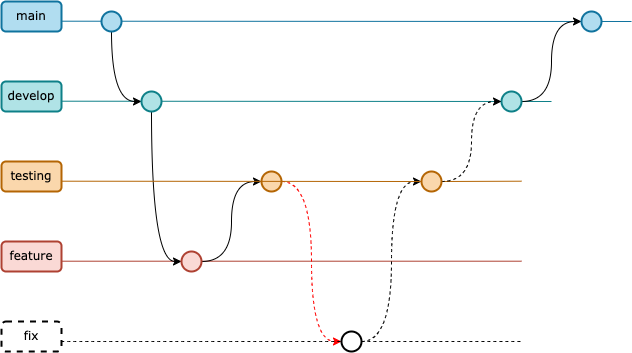

The diagram above was exported from draw.io. Its source (the exported page's mxGraphModel, read from the mxfile embedded in the PNG):
<mxGraphModel dx="1056" dy="570" grid="1" gridSize="10" guides="1" tooltips="1" connect="1" arrows="1" fold="1" page="1" pageScale="1" pageWidth="827" pageHeight="1169" math="0" shadow="0">
  <root>
    <mxCell id="0" />
    <mxCell id="1" parent="0" />
    <mxCell id="iT5m56bNLpKXhOOnKQB7-1" value="" style="endArrow=none;html=1;rounded=0;curved=1;fillColor=#b0e3e6;strokeColor=#0e8088;" edge="1" parent="1">
      <mxGeometry width="50" height="50" relative="1" as="geometry">
        <mxPoint x="110" y="119.70000000000005" as="sourcePoint" />
        <mxPoint x="600" y="120" as="targetPoint" />
      </mxGeometry>
    </mxCell>
    <mxCell id="iT5m56bNLpKXhOOnKQB7-2" value="" style="endArrow=none;html=1;rounded=0;curved=1;fillColor=#fad7ac;strokeColor=#b46504;startArrow=none;" edge="1" parent="1" source="iT5m56bNLpKXhOOnKQB7-26">
      <mxGeometry width="50" height="50" relative="1" as="geometry">
        <mxPoint x="110" y="199.70000000000005" as="sourcePoint" />
        <mxPoint x="570" y="199.70000000000005" as="targetPoint" />
      </mxGeometry>
    </mxCell>
    <mxCell id="iT5m56bNLpKXhOOnKQB7-3" value="" style="endArrow=none;html=1;rounded=0;curved=1;fillColor=#fad9d5;strokeColor=#ae4132;" edge="1" parent="1">
      <mxGeometry width="50" height="50" relative="1" as="geometry">
        <mxPoint x="110" y="279.70000000000005" as="sourcePoint" />
        <mxPoint x="570" y="279.70000000000005" as="targetPoint" />
      </mxGeometry>
    </mxCell>
    <mxCell id="iT5m56bNLpKXhOOnKQB7-4" value="" style="endArrow=none;html=1;rounded=0;curved=1;fillColor=#b1ddf0;strokeColor=#10739e;" edge="1" parent="1">
      <mxGeometry width="50" height="50" relative="1" as="geometry">
        <mxPoint x="110" y="39.69999999999999" as="sourcePoint" />
        <mxPoint x="680" y="40" as="targetPoint" />
      </mxGeometry>
    </mxCell>
    <mxCell id="iT5m56bNLpKXhOOnKQB7-5" value="main" style="text;html=1;strokeColor=#10739e;fillColor=#b1ddf0;align=center;verticalAlign=middle;whiteSpace=wrap;rounded=1;fontFamily=Verdana;strokeWidth=2;" vertex="1" parent="1">
      <mxGeometry x="50" y="20" width="60" height="30" as="geometry" />
    </mxCell>
    <mxCell id="iT5m56bNLpKXhOOnKQB7-6" value="develop" style="text;html=1;strokeColor=#0e8088;fillColor=#b0e3e6;align=center;verticalAlign=middle;whiteSpace=wrap;rounded=1;fontFamily=Verdana;strokeWidth=2;" vertex="1" parent="1">
      <mxGeometry x="50" y="100" width="60" height="30" as="geometry" />
    </mxCell>
    <mxCell id="iT5m56bNLpKXhOOnKQB7-7" value="testing" style="text;html=1;strokeColor=#b46504;fillColor=#fad7ac;align=center;verticalAlign=middle;whiteSpace=wrap;rounded=1;fontFamily=Verdana;strokeWidth=2;" vertex="1" parent="1">
      <mxGeometry x="50" y="180" width="60" height="30" as="geometry" />
    </mxCell>
    <mxCell id="iT5m56bNLpKXhOOnKQB7-8" style="edgeStyle=orthogonalEdgeStyle;rounded=0;orthogonalLoop=1;jettySize=auto;html=1;exitX=0.5;exitY=1;exitDx=0;exitDy=0;entryX=0;entryY=0.5;entryDx=0;entryDy=0;curved=1;" edge="1" parent="1" source="iT5m56bNLpKXhOOnKQB7-9" target="iT5m56bNLpKXhOOnKQB7-11">
      <mxGeometry relative="1" as="geometry" />
    </mxCell>
    <mxCell id="iT5m56bNLpKXhOOnKQB7-9" value="" style="ellipse;whiteSpace=wrap;html=1;aspect=fixed;fontFamily=Verdana;strokeWidth=2;fillColor=#b1ddf0;strokeColor=#10739e;" vertex="1" parent="1">
      <mxGeometry x="150" y="30" width="20" height="20" as="geometry" />
    </mxCell>
    <mxCell id="iT5m56bNLpKXhOOnKQB7-10" style="edgeStyle=orthogonalEdgeStyle;curved=1;rounded=0;orthogonalLoop=1;jettySize=auto;html=1;exitX=0.5;exitY=1;exitDx=0;exitDy=0;entryX=0;entryY=0.5;entryDx=0;entryDy=0;" edge="1" parent="1" source="iT5m56bNLpKXhOOnKQB7-11" target="iT5m56bNLpKXhOOnKQB7-13">
      <mxGeometry relative="1" as="geometry" />
    </mxCell>
    <mxCell id="iT5m56bNLpKXhOOnKQB7-11" value="" style="ellipse;whiteSpace=wrap;html=1;aspect=fixed;fontFamily=Verdana;strokeWidth=2;fillColor=#b0e3e6;strokeColor=#0e8088;" vertex="1" parent="1">
      <mxGeometry x="190" y="110" width="20" height="20" as="geometry" />
    </mxCell>
    <mxCell id="iT5m56bNLpKXhOOnKQB7-12" style="edgeStyle=orthogonalEdgeStyle;curved=1;rounded=0;orthogonalLoop=1;jettySize=auto;html=1;exitX=1;exitY=0.5;exitDx=0;exitDy=0;entryX=0;entryY=0.5;entryDx=0;entryDy=0;" edge="1" parent="1" source="iT5m56bNLpKXhOOnKQB7-13" target="iT5m56bNLpKXhOOnKQB7-15">
      <mxGeometry relative="1" as="geometry" />
    </mxCell>
    <mxCell id="iT5m56bNLpKXhOOnKQB7-13" value="" style="ellipse;whiteSpace=wrap;html=1;aspect=fixed;fontFamily=Verdana;strokeWidth=2;fillColor=#fad9d5;strokeColor=#ae4132;" vertex="1" parent="1">
      <mxGeometry x="230" y="270" width="20" height="20" as="geometry" />
    </mxCell>
    <mxCell id="iT5m56bNLpKXhOOnKQB7-25" style="edgeStyle=orthogonalEdgeStyle;curved=1;rounded=0;orthogonalLoop=1;jettySize=auto;html=1;exitX=1;exitY=0.5;exitDx=0;exitDy=0;entryX=0;entryY=0.5;entryDx=0;entryDy=0;dashed=1;strokeColor=#FF0000;" edge="1" parent="1" source="iT5m56bNLpKXhOOnKQB7-15" target="iT5m56bNLpKXhOOnKQB7-23">
      <mxGeometry relative="1" as="geometry" />
    </mxCell>
    <mxCell id="iT5m56bNLpKXhOOnKQB7-15" value="" style="ellipse;whiteSpace=wrap;html=1;aspect=fixed;fontFamily=Verdana;strokeWidth=2;fillColor=#fad7ac;strokeColor=#b46504;" vertex="1" parent="1">
      <mxGeometry x="310" y="190" width="20" height="20" as="geometry" />
    </mxCell>
    <mxCell id="iT5m56bNLpKXhOOnKQB7-16" style="edgeStyle=orthogonalEdgeStyle;curved=1;rounded=0;orthogonalLoop=1;jettySize=auto;html=1;exitX=1;exitY=0.5;exitDx=0;exitDy=0;entryX=0;entryY=0.5;entryDx=0;entryDy=0;" edge="1" parent="1" source="iT5m56bNLpKXhOOnKQB7-17" target="iT5m56bNLpKXhOOnKQB7-19">
      <mxGeometry relative="1" as="geometry" />
    </mxCell>
    <mxCell id="iT5m56bNLpKXhOOnKQB7-17" value="" style="ellipse;whiteSpace=wrap;html=1;aspect=fixed;fontFamily=Verdana;strokeWidth=2;fillColor=#b0e3e6;strokeColor=#0e8088;" vertex="1" parent="1">
      <mxGeometry x="550" y="110" width="20" height="20" as="geometry" />
    </mxCell>
    <mxCell id="iT5m56bNLpKXhOOnKQB7-18" value="feature" style="text;html=1;strokeColor=#ae4132;fillColor=#fad9d5;align=center;verticalAlign=middle;whiteSpace=wrap;rounded=1;fontFamily=Verdana;strokeWidth=2;" vertex="1" parent="1">
      <mxGeometry x="50" y="260" width="60" height="30" as="geometry" />
    </mxCell>
    <mxCell id="iT5m56bNLpKXhOOnKQB7-19" value="" style="ellipse;whiteSpace=wrap;html=1;aspect=fixed;fontFamily=Verdana;strokeWidth=2;fillColor=#b1ddf0;strokeColor=#10739e;" vertex="1" parent="1">
      <mxGeometry x="630" y="30" width="20" height="20" as="geometry" />
    </mxCell>
    <mxCell id="iT5m56bNLpKXhOOnKQB7-20" value="fix" style="text;html=1;strokeColor=default;fillColor=none;align=center;verticalAlign=middle;whiteSpace=wrap;rounded=1;fontFamily=Verdana;dashed=1;strokeWidth=2;" vertex="1" parent="1">
      <mxGeometry x="50" y="340" width="60" height="30" as="geometry" />
    </mxCell>
    <mxCell id="iT5m56bNLpKXhOOnKQB7-22" value="" style="endArrow=none;html=1;rounded=0;curved=1;fillColor=#fad9d5;strokeColor=#000000;dashed=1;startArrow=none;" edge="1" parent="1" source="iT5m56bNLpKXhOOnKQB7-23">
      <mxGeometry width="50" height="50" relative="1" as="geometry">
        <mxPoint x="110" y="360.00000000000006" as="sourcePoint" />
        <mxPoint x="570" y="360.00000000000006" as="targetPoint" />
      </mxGeometry>
    </mxCell>
    <mxCell id="iT5m56bNLpKXhOOnKQB7-28" style="edgeStyle=orthogonalEdgeStyle;curved=1;rounded=0;orthogonalLoop=1;jettySize=auto;html=1;exitX=1;exitY=0.5;exitDx=0;exitDy=0;entryX=0;entryY=0.5;entryDx=0;entryDy=0;dashed=1;strokeColor=#000000;" edge="1" parent="1" source="iT5m56bNLpKXhOOnKQB7-23" target="iT5m56bNLpKXhOOnKQB7-26">
      <mxGeometry relative="1" as="geometry" />
    </mxCell>
    <mxCell id="iT5m56bNLpKXhOOnKQB7-23" value="" style="ellipse;whiteSpace=wrap;html=1;aspect=fixed;fontFamily=Verdana;strokeWidth=2;fillColor=#FFFFFF;strokeColor=#000000;" vertex="1" parent="1">
      <mxGeometry x="390" y="350" width="20" height="20" as="geometry" />
    </mxCell>
    <mxCell id="iT5m56bNLpKXhOOnKQB7-24" value="" style="endArrow=none;html=1;rounded=0;curved=1;fillColor=#fad9d5;strokeColor=#000000;dashed=1;" edge="1" parent="1" target="iT5m56bNLpKXhOOnKQB7-23">
      <mxGeometry width="50" height="50" relative="1" as="geometry">
        <mxPoint x="110" y="360" as="sourcePoint" />
        <mxPoint x="570" y="360" as="targetPoint" />
      </mxGeometry>
    </mxCell>
    <mxCell id="iT5m56bNLpKXhOOnKQB7-29" style="edgeStyle=orthogonalEdgeStyle;curved=1;rounded=0;orthogonalLoop=1;jettySize=auto;html=1;exitX=1;exitY=0.5;exitDx=0;exitDy=0;entryX=0;entryY=0.5;entryDx=0;entryDy=0;dashed=1;strokeColor=#000000;" edge="1" parent="1" source="iT5m56bNLpKXhOOnKQB7-26" target="iT5m56bNLpKXhOOnKQB7-17">
      <mxGeometry relative="1" as="geometry" />
    </mxCell>
    <mxCell id="iT5m56bNLpKXhOOnKQB7-26" value="" style="ellipse;whiteSpace=wrap;html=1;aspect=fixed;fontFamily=Verdana;strokeWidth=2;fillColor=#fad7ac;strokeColor=#b46504;" vertex="1" parent="1">
      <mxGeometry x="470" y="190" width="20" height="20" as="geometry" />
    </mxCell>
    <mxCell id="iT5m56bNLpKXhOOnKQB7-27" value="" style="endArrow=none;html=1;rounded=0;curved=1;fillColor=#fad7ac;strokeColor=#b46504;" edge="1" parent="1" target="iT5m56bNLpKXhOOnKQB7-26">
      <mxGeometry width="50" height="50" relative="1" as="geometry">
        <mxPoint x="110" y="199.70000000000005" as="sourcePoint" />
        <mxPoint x="570" y="199.70000000000005" as="targetPoint" />
      </mxGeometry>
    </mxCell>
  </root>
</mxGraphModel>